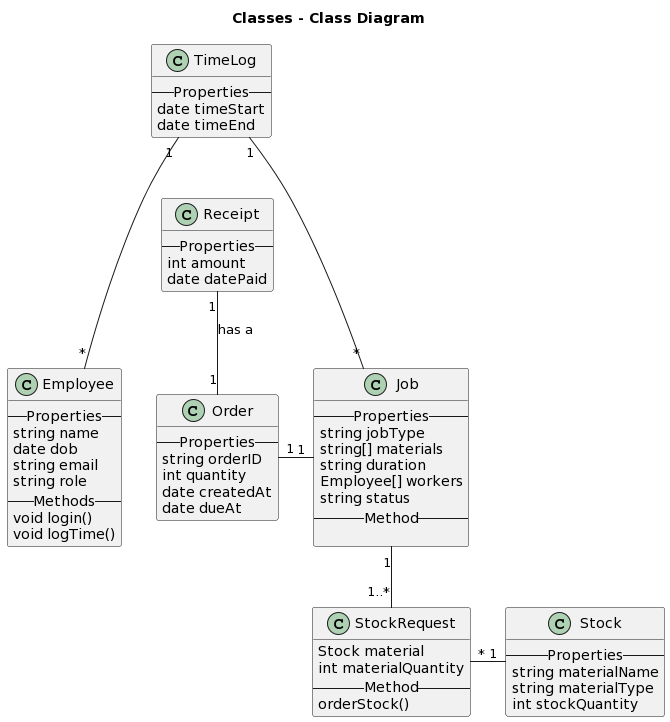

The diagram above was rendered by PlantUML. Its source (embedded in the PNG):
@startuml
title Classes - Class Diagram

class Employee {
	--Properties--
	string name
	date dob
	string email
	string role
	--Methods--
  void login()
  void logTime()
}

class TimeLog {
	--Properties--
	date timeStart
	date timeEnd
}

class Order {
	--Properties--
	string orderID
	int quantity
	date createdAt
	date dueAt
}

class Job {
	--Properties--
	string jobType
	string[] materials
	string duration
	Employee[] workers
	string status
	--Method--
	
}

class Stock {
	--Properties--
	string materialName
	string materialType
	int stockQuantity
}

class StockRequest {
	Stock material
	int materialQuantity
	--Method--
	orderStock()
}

class Receipt {
	--Properties--
	int amount
	date datePaid
}

Order "1"-right-"1" Job
Order "1"-up-"1" Receipt: has a
Job "1"--"1..*" StockRequest
TimeLog "1"---"*" Job
TimeLog "1"---"*" Employee
Stock "1" -left- "*" StockRequest
@enduml